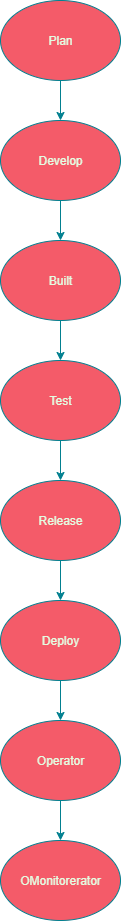

The diagram above was exported from draw.io. Its source (the exported page's mxGraphModel, read from the mxfile embedded in the PNG):
<mxGraphModel dx="1723" dy="950" grid="1" gridSize="10" guides="1" tooltips="1" connect="1" arrows="1" fold="1" page="1" pageScale="1" pageWidth="850" pageHeight="1100" background="#ffffff" math="0" shadow="0">
  <root>
    <mxCell id="0" />
    <mxCell id="1" parent="0" />
    <mxCell id="95FmCuwDl1xj70X7UTej-17" style="edgeStyle=orthogonalEdgeStyle;rounded=0;orthogonalLoop=1;jettySize=auto;html=1;exitX=0.5;exitY=1;exitDx=0;exitDy=0;labelBackgroundColor=none;strokeColor=#028090;fontColor=default;" edge="1" parent="1" source="95FmCuwDl1xj70X7UTej-6" target="95FmCuwDl1xj70X7UTej-7">
      <mxGeometry relative="1" as="geometry" />
    </mxCell>
    <mxCell id="95FmCuwDl1xj70X7UTej-6" value="Plan" style="ellipse;whiteSpace=wrap;html=1;labelBackgroundColor=none;fillColor=#F45B69;strokeColor=#028090;fontColor=#E4FDE1;" vertex="1" parent="1">
      <mxGeometry x="320" width="120" height="80" as="geometry" />
    </mxCell>
    <mxCell id="95FmCuwDl1xj70X7UTej-18" style="edgeStyle=orthogonalEdgeStyle;rounded=0;orthogonalLoop=1;jettySize=auto;html=1;exitX=0.5;exitY=1;exitDx=0;exitDy=0;labelBackgroundColor=none;strokeColor=#028090;fontColor=default;" edge="1" parent="1" source="95FmCuwDl1xj70X7UTej-7" target="95FmCuwDl1xj70X7UTej-8">
      <mxGeometry relative="1" as="geometry" />
    </mxCell>
    <mxCell id="95FmCuwDl1xj70X7UTej-7" value="Develop" style="ellipse;whiteSpace=wrap;html=1;labelBackgroundColor=none;fillColor=#F45B69;strokeColor=#028090;fontColor=#E4FDE1;" vertex="1" parent="1">
      <mxGeometry x="320" y="120" width="120" height="80" as="geometry" />
    </mxCell>
    <mxCell id="95FmCuwDl1xj70X7UTej-19" style="edgeStyle=orthogonalEdgeStyle;rounded=0;orthogonalLoop=1;jettySize=auto;html=1;entryX=0.5;entryY=0;entryDx=0;entryDy=0;labelBackgroundColor=none;strokeColor=#028090;fontColor=default;" edge="1" parent="1" source="95FmCuwDl1xj70X7UTej-8" target="95FmCuwDl1xj70X7UTej-9">
      <mxGeometry relative="1" as="geometry" />
    </mxCell>
    <mxCell id="95FmCuwDl1xj70X7UTej-8" value="Built" style="ellipse;whiteSpace=wrap;html=1;labelBackgroundColor=none;fillColor=#F45B69;strokeColor=#028090;fontColor=#E4FDE1;" vertex="1" parent="1">
      <mxGeometry x="320" y="240" width="120" height="80" as="geometry" />
    </mxCell>
    <mxCell id="95FmCuwDl1xj70X7UTej-20" style="edgeStyle=orthogonalEdgeStyle;rounded=0;orthogonalLoop=1;jettySize=auto;html=1;exitX=0.5;exitY=1;exitDx=0;exitDy=0;entryX=0.5;entryY=0;entryDx=0;entryDy=0;labelBackgroundColor=none;strokeColor=#028090;fontColor=default;" edge="1" parent="1" source="95FmCuwDl1xj70X7UTej-9" target="95FmCuwDl1xj70X7UTej-10">
      <mxGeometry relative="1" as="geometry" />
    </mxCell>
    <mxCell id="95FmCuwDl1xj70X7UTej-9" value="Test" style="ellipse;whiteSpace=wrap;html=1;labelBackgroundColor=none;fillColor=#F45B69;strokeColor=#028090;fontColor=#E4FDE1;" vertex="1" parent="1">
      <mxGeometry x="320" y="360" width="120" height="80" as="geometry" />
    </mxCell>
    <mxCell id="95FmCuwDl1xj70X7UTej-21" value="" style="edgeStyle=orthogonalEdgeStyle;rounded=0;orthogonalLoop=1;jettySize=auto;html=1;labelBackgroundColor=none;strokeColor=#028090;fontColor=default;" edge="1" parent="1" source="95FmCuwDl1xj70X7UTej-10" target="95FmCuwDl1xj70X7UTej-11">
      <mxGeometry relative="1" as="geometry" />
    </mxCell>
    <mxCell id="95FmCuwDl1xj70X7UTej-10" value="Release" style="ellipse;whiteSpace=wrap;html=1;labelBackgroundColor=none;fillColor=#F45B69;strokeColor=#028090;fontColor=#E4FDE1;" vertex="1" parent="1">
      <mxGeometry x="320" y="480" width="120" height="80" as="geometry" />
    </mxCell>
    <mxCell id="95FmCuwDl1xj70X7UTej-22" style="edgeStyle=orthogonalEdgeStyle;rounded=0;orthogonalLoop=1;jettySize=auto;html=1;exitX=0.5;exitY=1;exitDx=0;exitDy=0;entryX=0.5;entryY=0;entryDx=0;entryDy=0;labelBackgroundColor=none;strokeColor=#028090;fontColor=default;" edge="1" parent="1" source="95FmCuwDl1xj70X7UTej-11" target="95FmCuwDl1xj70X7UTej-12">
      <mxGeometry relative="1" as="geometry" />
    </mxCell>
    <mxCell id="95FmCuwDl1xj70X7UTej-11" value="Deploy" style="ellipse;whiteSpace=wrap;html=1;labelBackgroundColor=none;fillColor=#F45B69;strokeColor=#028090;fontColor=#E4FDE1;" vertex="1" parent="1">
      <mxGeometry x="320" y="600" width="120" height="80" as="geometry" />
    </mxCell>
    <mxCell id="95FmCuwDl1xj70X7UTej-23" style="edgeStyle=orthogonalEdgeStyle;rounded=0;orthogonalLoop=1;jettySize=auto;html=1;exitX=0.5;exitY=1;exitDx=0;exitDy=0;entryX=0.5;entryY=0;entryDx=0;entryDy=0;labelBackgroundColor=none;strokeColor=#028090;fontColor=default;" edge="1" parent="1" source="95FmCuwDl1xj70X7UTej-12" target="95FmCuwDl1xj70X7UTej-13">
      <mxGeometry relative="1" as="geometry" />
    </mxCell>
    <mxCell id="95FmCuwDl1xj70X7UTej-12" value="Operator" style="ellipse;whiteSpace=wrap;html=1;labelBackgroundColor=none;fillColor=#F45B69;strokeColor=#028090;fontColor=#E4FDE1;" vertex="1" parent="1">
      <mxGeometry x="320" y="720" width="120" height="80" as="geometry" />
    </mxCell>
    <mxCell id="95FmCuwDl1xj70X7UTej-13" value="OMonitorerator" style="ellipse;whiteSpace=wrap;html=1;labelBackgroundColor=none;fillColor=#F45B69;strokeColor=#028090;fontColor=#E4FDE1;" vertex="1" parent="1">
      <mxGeometry x="320" y="840" width="120" height="80" as="geometry" />
    </mxCell>
  </root>
</mxGraphModel>